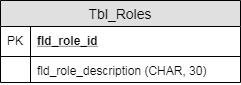

The diagram above was exported from draw.io. Its source (the exported page's mxGraphModel, read from the mxfile embedded in the PNG):
<mxGraphModel dx="2740" dy="1976" grid="1" gridSize="10" guides="1" tooltips="1" connect="1" arrows="1" fold="1" page="1" pageScale="1" pageWidth="827" pageHeight="1169" math="0" shadow="0">
  <root>
    <mxCell id="0" />
    <mxCell id="1" parent="0" />
    <mxCell id="2" value="Tbl_Roles" style="swimlane;fontStyle=0;childLayout=stackLayout;horizontal=1;startSize=26;fillColor=#e0e0e0;horizontalStack=0;resizeParent=1;resizeParentMax=0;resizeLast=0;collapsible=1;marginBottom=0;swimlaneFillColor=#ffffff;align=center;fontSize=14;" vertex="1" parent="1">
      <mxGeometry x="-860" y="580" width="240" height="82" as="geometry" />
    </mxCell>
    <mxCell id="3" value="fld_role_id" style="shape=partialRectangle;top=0;left=0;right=0;bottom=1;align=left;verticalAlign=middle;fillColor=none;spacingLeft=34;spacingRight=4;overflow=hidden;rotatable=0;points=[[0,0.5],[1,0.5]];portConstraint=eastwest;dropTarget=0;fontStyle=5;fontSize=12;" vertex="1" parent="2">
      <mxGeometry y="26" width="240" height="30" as="geometry" />
    </mxCell>
    <mxCell id="4" value="PK" style="shape=partialRectangle;top=0;left=0;bottom=0;fillColor=none;align=left;verticalAlign=middle;spacingLeft=4;spacingRight=4;overflow=hidden;rotatable=0;points=[];portConstraint=eastwest;part=1;fontSize=12;" vertex="1" connectable="0" parent="3">
      <mxGeometry width="30" height="30" as="geometry" />
    </mxCell>
    <mxCell id="5" value="fld_role_description (CHAR, 30)" style="shape=partialRectangle;top=0;left=0;right=0;bottom=0;align=left;verticalAlign=top;fillColor=none;spacingLeft=34;spacingRight=4;overflow=hidden;rotatable=0;points=[[0,0.5],[1,0.5]];portConstraint=eastwest;dropTarget=0;fontSize=12;" vertex="1" parent="2">
      <mxGeometry y="56" width="240" height="26" as="geometry" />
    </mxCell>
    <mxCell id="6" value="" style="shape=partialRectangle;top=0;left=0;bottom=0;fillColor=none;align=left;verticalAlign=top;spacingLeft=4;spacingRight=4;overflow=hidden;rotatable=0;points=[];portConstraint=eastwest;part=1;fontSize=12;" vertex="1" connectable="0" parent="5">
      <mxGeometry width="30" height="26" as="geometry" />
    </mxCell>
  </root>
</mxGraphModel>